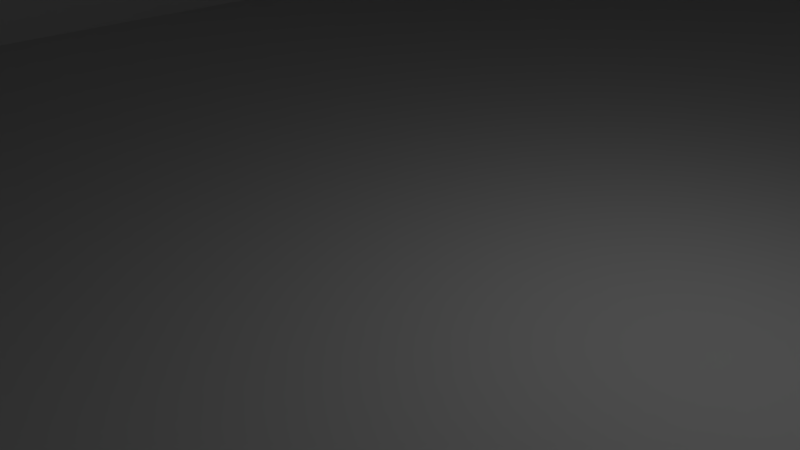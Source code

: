 # Source: room.blend  (saved by Blender 2.76.0; exported with 4.5.12 LTS)
import bpy
from mathutils import Matrix  # noqa: F401  (used for matrix-valued properties, if any)

bpy.ops.wm.read_factory_settings(use_empty=True)
scene = bpy.context.scene
scene.name = 'Scene'

# ---- collections
col_collection_1 = bpy.data.collections.new('Collection 1'); scene.collection.children.link(col_collection_1)

# ---- materials (node trees are filled in below, after node groups)
mat_material = bpy.data.materials.new('Material')
mat_material.alpha_threshold = 0.0
mat_material.use_transparent_shadow = False
mat_material.roughness = 0.5
mat_material.line_color = (0.0, 0.0, 0.0, 1.0)

# ---- material node trees

# ---- world
world_world = bpy.data.worlds.new('World'); scene.world = world_world
world_world.color = (0.05088, 0.05088, 0.05088)
world_world.use_sun_shadow = False
world_world.sun_shadow_jitter_overblur = 0.0
world_world.cycles.sampling_method = 'MANUAL'
world_world.cycles.sample_map_resolution = 256

# ---- cameras
cam_camera = bpy.data.cameras.new('Camera')
cam_camera.clip_end = 100.0
cam_camera.lens = 35.0
cam_camera.sensor_width = 32.0
cam_camera.sensor_height = 18.0
cam_camera.ortho_scale = 7.314
cam_camera.dof.focus_distance = 0.0
cam_camera.dof.aperture_fstop = 128.0

# ---- lights
light_lamp = bpy.data.lights.new('Lamp', 'POINT')
light_lamp.transmission_factor = 0.0
light_lamp.cutoff_distance = 30.0
light_lamp.energy = 100.0
light_lamp.shadow_buffer_clip_start = 1.001
light_lamp.shadow_soft_size = 0.1
light_lamp.shadow_maximum_resolution = 0.006
light_lamp.use_absolute_resolution = True
light_lamp.cycles.use_multiple_importance_sampling = False

# ---- meshes
me_cube = bpy.data.meshes.new('Cube')
me_cube.from_pydata([(1.0, 1.0, -0.1), (1.0, -1.0, -0.1), (-1.0, -1.0, -0.1), (-1.0, 1.0, -0.1), (1.0, 1.0, 1.9), (-1.0, 1.0, 1.9), (1.0, -1.0, 1.9), (-1.0, -1.0, 1.9), (0.9333, 0.95, 0.0), (-0.9333, 0.95, 0.0), (-0.9333, -0.95, 0.0), (0.9333, -0.95, 0.0), (0.9333, 0.95, 1.8), (-0.9333, 0.95, 1.8), (0.9333, -0.95, 1.8), (-0.9333, -0.95, 1.8)], [], [(0, 1, 2, 3), (4, 0, 3, 5), (0, 4, 6, 1), (1, 6, 7, 2), (2, 7, 5, 3), (4, 5, 7, 6), (8, 9, 10, 11), (12, 13, 9, 8), (8, 11, 14, 12), (11, 10, 15, 14), (10, 9, 13, 15), (12, 14, 15, 13)])
_uv = me_cube.uv_layers.new(name='UVMap')
_uv.uv.foreach_set('vector', [0.0, 0.0, 0.0, 0.0, 0.0, 0.0, 0.0, 0.0, 0.0, 0.0, 0.0, 0.0, 0.0, 0.0, 0.0, 0.0, 0.0, 0.0, 0.0, 0.0, 0.0, 0.0, 0.0, 0.0, 0.0, 0.0, 0.0, 0.0, 0.0, 0.0, 0.0, 0.0, 0.0, 0.0, 0.0, 0.0, 0.0, 0.0, 0.0, 0.0, 0.0, 0.0, 0.0, 0.0, 0.0, 0.0, 0.0, 0.0, 8.016e-05, 8.016e-05, 0.6427, 8.016e-05, 0.6427, 0.9999, 8.019e-05, 0.9999, 0.9999, 0.9642, 9.821e-05, 0.9642, 9.818e-05, 9.827e-05, 0.9999, 9.818e-05, -0.01713, 0.02639, 0.6369, 0.02639, 0.6369, 0.9736, -0.01713, 0.9736, -0.0116, 0.01793, 0.6425, 0.01793, 0.6425, 0.9821, -0.0116, 0.9821, 9.731e-05, 9.735e-05, 0.9999, 9.731e-05, 0.9999, 0.9473, 9.744e-05, 0.9473, 0.6658, 0.9999, 8.159e-05, 0.9999, 8.166e-05, 8.166e-05, 0.6658, 8.159e-05])
me_cube.materials.append(mat_material)
me_cube.use_remesh_preserve_volume = False
me_cube.use_remesh_preserve_attributes = False
me_cube.use_mirror_vertex_groups = False
me_cube.update()

# ---- objects
ob_cube = bpy.data.objects.new('Cube', me_cube)
ob_lamp = bpy.data.objects.new('Lamp', light_lamp)
ob_camera = bpy.data.objects.new('Camera', cam_camera)

# ---- transforms, parenting, visibility, modifiers, constraints
ob_cube.location = (0.0, 0.0, 0.0)
ob_cube.scale = (15.0, 20.0, 10.0)
ob_cube.lock_rotations_4d = False
ob_cube.empty_display_type = 'ARROWS'
ob_cube.lineart.crease_threshold = 0.0
ob_lamp.location = (4.076, 1.005, 5.904)
ob_lamp.rotation_euler = (0.6503, 0.05522, 1.866)
ob_lamp.lock_rotations_4d = False
ob_lamp.empty_display_type = 'ARROWS'
ob_lamp.color = (0.0, 0.0, 0.0, 0.0)
ob_lamp.lineart.crease_threshold = 0.0
ob_camera.location = (7.481, -6.508, 5.344)
ob_camera.rotation_euler = (1.109, 0.01082, 0.8149)
ob_camera.lock_rotations_4d = False
ob_camera.empty_display_type = 'ARROWS'
ob_camera.color = (0.0, 0.0, 0.0, 0.0)
ob_camera.display_type = 'WIRE'
ob_camera.lineart.crease_threshold = 0.0

# ---- collection membership
col_collection_1.objects.link(ob_cube)
col_collection_1.objects.link(ob_lamp)
col_collection_1.objects.link(ob_camera)

# ---- scene / render settings (as saved in the file)
scene.camera = ob_camera
scene.frame_start = 1; scene.frame_end = 250; scene.frame_set(1)
scene.render.engine = 'BLENDER_EEVEE_NEXT'
scene.render.resolution_percentage = 50
scene.render.dither_intensity = 0.0
scene.cycles.use_denoising = False
scene.cycles.samples = 10
scene.cycles.sampling_pattern = 'TABULATED_SOBOL'
scene.cycles.light_sampling_threshold = 0.0
scene.cycles.use_adaptive_sampling = False
scene.cycles.use_light_tree = False
scene.cycles.blur_glossy = 0.0
scene.cycles.pixel_filter_type = 'GAUSSIAN'
scene.cycles.sample_clamp_indirect = 0.0
scene.view_settings.view_transform = 'Standard'
bpy.context.view_layer.update()
